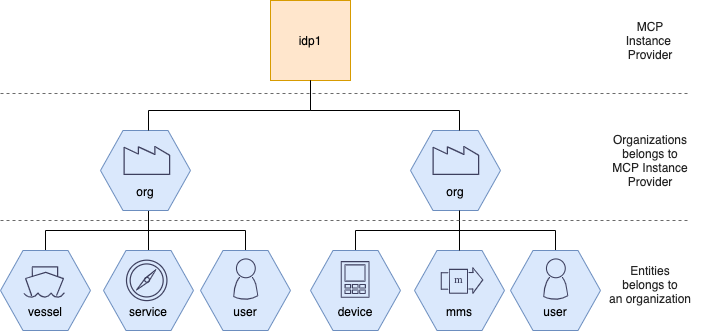

The diagram above was exported from draw.io. Its source (the exported page's mxGraphModel, read from the mxfile embedded in the PNG):
<mxGraphModel dx="466" dy="803" grid="1" gridSize="10" guides="1" tooltips="1" connect="1" arrows="1" fold="1" page="1" pageScale="1" pageWidth="827" pageHeight="1169" math="0" shadow="0">
  <root>
    <mxCell id="0" />
    <mxCell id="1" parent="0" />
    <mxCell id="NfTpoKmNdfcl55IxLa2l-24" style="edgeStyle=orthogonalEdgeStyle;rounded=0;orthogonalLoop=1;jettySize=auto;html=1;entryX=0.5;entryY=1;entryDx=0;entryDy=0;endArrow=none;endFill=0;" parent="1" source="NfTpoKmNdfcl55IxLa2l-1" edge="1">
      <mxGeometry relative="1" as="geometry">
        <mxPoint x="198" y="360" as="targetPoint" />
        <Array as="points">
          <mxPoint x="95" y="380" />
          <mxPoint x="198" y="380" />
        </Array>
      </mxGeometry>
    </mxCell>
    <mxCell id="NfTpoKmNdfcl55IxLa2l-1" value="&lt;br&gt;&lt;br&gt;&lt;br&gt;vessel" style="shape=hexagon;perimeter=hexagonPerimeter2;whiteSpace=wrap;html=1;fillColor=#dae8fc;strokeColor=#6c8ebf;" parent="1" vertex="1">
      <mxGeometry x="50" y="400" width="90" height="80" as="geometry" />
    </mxCell>
    <mxCell id="NfTpoKmNdfcl55IxLa2l-26" style="edgeStyle=orthogonalEdgeStyle;rounded=0;orthogonalLoop=1;jettySize=auto;html=1;endArrow=none;endFill=0;" parent="1" source="NfTpoKmNdfcl55IxLa2l-2" edge="1">
      <mxGeometry relative="1" as="geometry">
        <mxPoint x="198" y="370" as="targetPoint" />
      </mxGeometry>
    </mxCell>
    <mxCell id="NfTpoKmNdfcl55IxLa2l-2" value="&lt;br&gt;&lt;br&gt;&lt;br&gt;service" style="shape=hexagon;perimeter=hexagonPerimeter2;whiteSpace=wrap;html=1;fillColor=#dae8fc;strokeColor=#6c8ebf;" parent="1" vertex="1">
      <mxGeometry x="153" y="400" width="90" height="80" as="geometry" />
    </mxCell>
    <mxCell id="NfTpoKmNdfcl55IxLa2l-27" style="edgeStyle=orthogonalEdgeStyle;rounded=0;orthogonalLoop=1;jettySize=auto;html=1;entryX=0.5;entryY=1;entryDx=0;entryDy=0;endArrow=none;endFill=0;" parent="1" source="NfTpoKmNdfcl55IxLa2l-3" edge="1">
      <mxGeometry relative="1" as="geometry">
        <mxPoint x="198" y="360" as="targetPoint" />
        <Array as="points">
          <mxPoint x="295" y="380" />
          <mxPoint x="198" y="380" />
        </Array>
      </mxGeometry>
    </mxCell>
    <mxCell id="NfTpoKmNdfcl55IxLa2l-3" value="&lt;br&gt;&lt;br&gt;&lt;br&gt;user" style="shape=hexagon;perimeter=hexagonPerimeter2;whiteSpace=wrap;html=1;fillColor=#dae8fc;strokeColor=#6c8ebf;" parent="1" vertex="1">
      <mxGeometry x="250" y="400" width="90" height="80" as="geometry" />
    </mxCell>
    <mxCell id="NfTpoKmNdfcl55IxLa2l-6" value="&lt;br&gt;&lt;br&gt;&lt;br&gt;org" style="shape=hexagon;perimeter=hexagonPerimeter2;whiteSpace=wrap;html=1;fillColor=#dae8fc;strokeColor=#6c8ebf;" parent="1" vertex="1">
      <mxGeometry x="150" y="280" width="90" height="80" as="geometry" />
    </mxCell>
    <mxCell id="NfTpoKmNdfcl55IxLa2l-7" value="&lt;br&gt;&lt;br&gt;&lt;br&gt;org" style="shape=hexagon;perimeter=hexagonPerimeter2;whiteSpace=wrap;html=1;fillColor=#dae8fc;strokeColor=#6c8ebf;" parent="1" vertex="1">
      <mxGeometry x="460" y="280" width="90" height="80" as="geometry" />
    </mxCell>
    <mxCell id="NfTpoKmNdfcl55IxLa2l-28" style="edgeStyle=orthogonalEdgeStyle;rounded=0;orthogonalLoop=1;jettySize=auto;html=1;entryX=0.5;entryY=1;entryDx=0;entryDy=0;endArrow=none;endFill=0;" parent="1" source="NfTpoKmNdfcl55IxLa2l-8" edge="1">
      <mxGeometry relative="1" as="geometry">
        <mxPoint x="509" y="360" as="targetPoint" />
        <Array as="points">
          <mxPoint x="405" y="380" />
          <mxPoint x="509" y="380" />
        </Array>
      </mxGeometry>
    </mxCell>
    <mxCell id="NfTpoKmNdfcl55IxLa2l-8" value="&lt;br&gt;&lt;br&gt;&lt;br&gt;device" style="shape=hexagon;perimeter=hexagonPerimeter2;whiteSpace=wrap;html=1;fillColor=#dae8fc;strokeColor=#6c8ebf;" parent="1" vertex="1">
      <mxGeometry x="360" y="400" width="90" height="80" as="geometry" />
    </mxCell>
    <mxCell id="NfTpoKmNdfcl55IxLa2l-30" style="edgeStyle=orthogonalEdgeStyle;rounded=0;orthogonalLoop=1;jettySize=auto;html=1;endArrow=none;endFill=0;" parent="1" source="NfTpoKmNdfcl55IxLa2l-9" edge="1">
      <mxGeometry relative="1" as="geometry">
        <mxPoint x="509" y="370" as="targetPoint" />
      </mxGeometry>
    </mxCell>
    <mxCell id="NfTpoKmNdfcl55IxLa2l-9" value="&lt;br&gt;&lt;br&gt;&lt;br&gt;mms" style="shape=hexagon;perimeter=hexagonPerimeter2;whiteSpace=wrap;html=1;fillColor=#dae8fc;strokeColor=#6c8ebf;" parent="1" vertex="1">
      <mxGeometry x="464" y="400" width="90" height="80" as="geometry" />
    </mxCell>
    <mxCell id="NfTpoKmNdfcl55IxLa2l-32" style="edgeStyle=orthogonalEdgeStyle;rounded=0;orthogonalLoop=1;jettySize=auto;html=1;entryX=0.5;entryY=0;entryDx=0;entryDy=0;endArrow=none;endFill=0;" parent="1" source="NfTpoKmNdfcl55IxLa2l-10" target="NfTpoKmNdfcl55IxLa2l-9" edge="1">
      <mxGeometry relative="1" as="geometry">
        <Array as="points">
          <mxPoint x="605" y="380" />
          <mxPoint x="509" y="380" />
        </Array>
      </mxGeometry>
    </mxCell>
    <mxCell id="NfTpoKmNdfcl55IxLa2l-10" value="&lt;br&gt;&lt;br&gt;&lt;br&gt;user" style="shape=hexagon;perimeter=hexagonPerimeter2;whiteSpace=wrap;html=1;fillColor=#dae8fc;strokeColor=#6c8ebf;" parent="1" vertex="1">
      <mxGeometry x="560" y="400" width="90" height="80" as="geometry" />
    </mxCell>
    <mxCell id="NfTpoKmNdfcl55IxLa2l-11" value="idp1" style="whiteSpace=wrap;html=1;aspect=fixed;fillColor=#ffe6cc;strokeColor=#d79b00;" parent="1" vertex="1">
      <mxGeometry x="320" y="150" width="80" height="80" as="geometry" />
    </mxCell>
    <mxCell id="NfTpoKmNdfcl55IxLa2l-12" value="" style="shape=image;verticalLabelPosition=bottom;labelBackgroundColor=#ffffff;verticalAlign=top;aspect=fixed;imageAspect=0;image=data:image/svg+xml,(base64 omitted: 984 chars);" parent="1" vertex="1">
      <mxGeometry x="52" y="388" width="90" height="90" as="geometry" />
    </mxCell>
    <mxCell id="NfTpoKmNdfcl55IxLa2l-13" value="" style="shape=image;verticalLabelPosition=bottom;labelBackgroundColor=#ffffff;verticalAlign=top;aspect=fixed;imageAspect=0;image=data:image/svg+xml,(base64 omitted: 1428 chars);" parent="1" vertex="1">
      <mxGeometry x="154" y="387" width="90" height="90" as="geometry" />
    </mxCell>
    <mxCell id="NfTpoKmNdfcl55IxLa2l-14" value="" style="shape=image;verticalLabelPosition=bottom;labelBackgroundColor=#ffffff;verticalAlign=top;aspect=fixed;imageAspect=0;image=data:image/svg+xml,(base64 omitted: 1048 chars);" parent="1" vertex="1">
      <mxGeometry x="255" y="392" width="80" height="80" as="geometry" />
    </mxCell>
    <mxCell id="NfTpoKmNdfcl55IxLa2l-15" value="" style="shape=image;verticalLabelPosition=bottom;labelBackgroundColor=#ffffff;verticalAlign=top;aspect=fixed;imageAspect=0;image=data:image/svg+xml,(base64 omitted: 1048 chars);" parent="1" vertex="1">
      <mxGeometry x="565" y="392" width="80" height="80" as="geometry" />
    </mxCell>
    <mxCell id="NfTpoKmNdfcl55IxLa2l-16" value="" style="shape=image;verticalLabelPosition=bottom;labelBackgroundColor=#ffffff;verticalAlign=top;aspect=fixed;imageAspect=0;image=data:image/svg+xml,(base64 omitted: 2236 chars);" parent="1" vertex="1">
      <mxGeometry x="473" y="393" width="80" height="80" as="geometry" />
    </mxCell>
    <mxCell id="NfTpoKmNdfcl55IxLa2l-17" value="" style="shape=image;verticalLabelPosition=bottom;labelBackgroundColor=#ffffff;verticalAlign=top;aspect=fixed;imageAspect=0;image=data:image/svg+xml,(base64 omitted: 2396 chars);" parent="1" vertex="1">
      <mxGeometry x="363.5" y="393" width="81" height="81" as="geometry" />
    </mxCell>
    <mxCell id="NfTpoKmNdfcl55IxLa2l-20" style="edgeStyle=orthogonalEdgeStyle;rounded=0;orthogonalLoop=1;jettySize=auto;html=1;entryX=0.5;entryY=1;entryDx=0;entryDy=0;endArrow=none;endFill=0;" parent="1" target="NfTpoKmNdfcl55IxLa2l-11" edge="1">
      <mxGeometry relative="1" as="geometry">
        <mxPoint x="198" y="280" as="sourcePoint" />
        <Array as="points">
          <mxPoint x="198" y="260" />
          <mxPoint x="360" y="260" />
        </Array>
      </mxGeometry>
    </mxCell>
    <mxCell id="NfTpoKmNdfcl55IxLa2l-22" style="edgeStyle=orthogonalEdgeStyle;rounded=0;orthogonalLoop=1;jettySize=auto;html=1;endArrow=none;endFill=0;" parent="1" edge="1">
      <mxGeometry relative="1" as="geometry">
        <mxPoint x="360" y="230" as="targetPoint" />
        <mxPoint x="509" y="280" as="sourcePoint" />
        <Array as="points">
          <mxPoint x="509" y="260" />
          <mxPoint x="360" y="260" />
        </Array>
      </mxGeometry>
    </mxCell>
    <mxCell id="NfTpoKmNdfcl55IxLa2l-33" value="" style="endArrow=none;dashed=1;html=1;strokeColor=#696969;" parent="1" edge="1">
      <mxGeometry width="50" height="50" relative="1" as="geometry">
        <mxPoint x="50" y="243" as="sourcePoint" />
        <mxPoint x="740" y="243" as="targetPoint" />
      </mxGeometry>
    </mxCell>
    <mxCell id="NfTpoKmNdfcl55IxLa2l-34" value="" style="endArrow=none;dashed=1;html=1;strokeColor=#696969;" parent="1" edge="1">
      <mxGeometry width="50" height="50" relative="1" as="geometry">
        <mxPoint x="50" y="370" as="sourcePoint" />
        <mxPoint x="740" y="370" as="targetPoint" />
      </mxGeometry>
    </mxCell>
    <mxCell id="NfTpoKmNdfcl55IxLa2l-35" value="MCP&lt;br&gt;Instance&amp;nbsp;&lt;br&gt;Provider" style="text;html=1;strokeColor=none;fillColor=none;align=center;verticalAlign=middle;whiteSpace=wrap;rounded=0;fontColor=#242424;" parent="1" vertex="1">
      <mxGeometry x="680" y="180" width="40" height="20" as="geometry" />
    </mxCell>
    <mxCell id="NfTpoKmNdfcl55IxLa2l-36" value="Organizations&lt;br&gt;belongs to&lt;br&gt;MCP Instance Provider" style="text;html=1;strokeColor=none;fillColor=none;align=center;verticalAlign=middle;whiteSpace=wrap;rounded=0;fontColor=#242424;" parent="1" vertex="1">
      <mxGeometry x="650" y="300" width="100" height="20" as="geometry" />
    </mxCell>
    <mxCell id="NfTpoKmNdfcl55IxLa2l-37" value="Entities&lt;br&gt;belongs to&lt;br&gt;an organization" style="text;html=1;strokeColor=none;fillColor=none;align=center;verticalAlign=middle;whiteSpace=wrap;rounded=0;fontColor=#242424;" parent="1" vertex="1">
      <mxGeometry x="650" y="423.5" width="100" height="20" as="geometry" />
    </mxCell>
    <mxCell id="NfTpoKmNdfcl55IxLa2l-39" value="" style="shape=image;verticalLabelPosition=bottom;labelBackgroundColor=#ffffff;verticalAlign=top;aspect=fixed;imageAspect=0;image=data:image/svg+xml,(base64 omitted: 676 chars);" parent="1" vertex="1">
      <mxGeometry x="156" y="271" width="89" height="89" as="geometry" />
    </mxCell>
    <mxCell id="NfTpoKmNdfcl55IxLa2l-41" value="" style="shape=image;verticalLabelPosition=bottom;labelBackgroundColor=#ffffff;verticalAlign=top;aspect=fixed;imageAspect=0;image=data:image/svg+xml,(base64 omitted: 676 chars);" parent="1" vertex="1">
      <mxGeometry x="465" y="271" width="89" height="89" as="geometry" />
    </mxCell>
  </root>
</mxGraphModel>